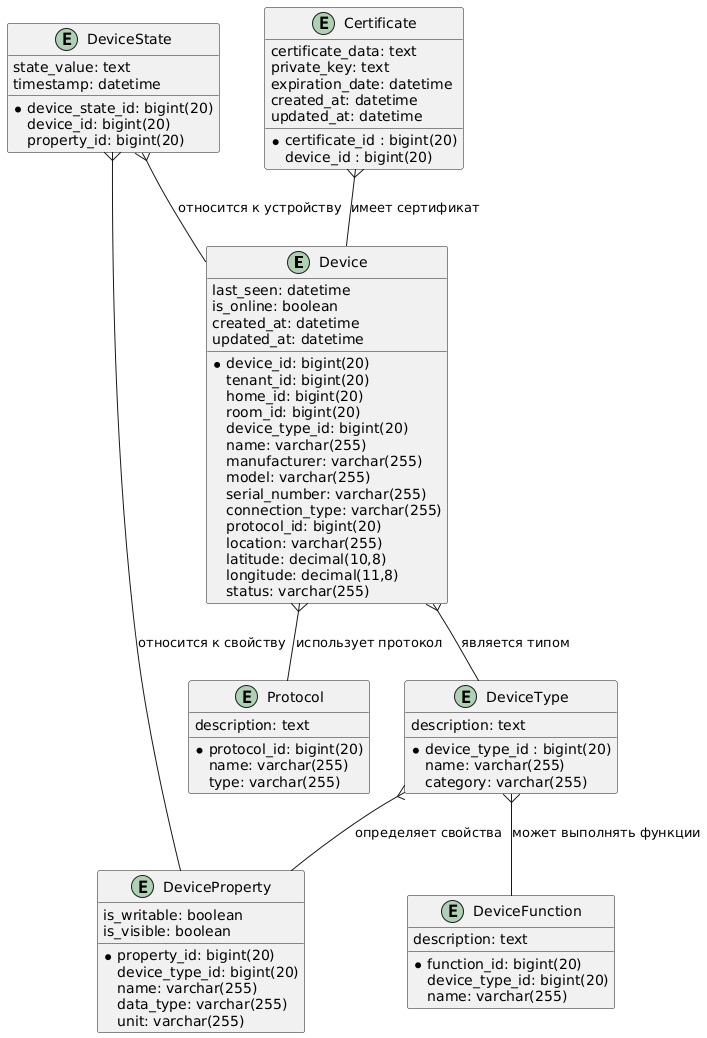

The diagram above was rendered by PlantUML. Its source (embedded in the PNG):
@startuml
' Diagram 3: Device Core

entity Device {
  *device_id: bigint(20)
  tenant_id: bigint(20)
  home_id: bigint(20)
  room_id: bigint(20)
  device_type_id: bigint(20)
  name: varchar(255)
  manufacturer: varchar(255)
  model: varchar(255)
  serial_number: varchar(255)
  connection_type: varchar(255)
  protocol_id: bigint(20)
  location: varchar(255)
  latitude: decimal(10,8)
  longitude: decimal(11,8)
  status: varchar(255)
  last_seen: datetime
  is_online: boolean
  created_at: datetime
  updated_at: datetime
}

entity DeviceType {
    *device_type_id : bigint(20)
    name: varchar(255)
    description: text
    category: varchar(255)
}

entity DeviceProperty {
    *property_id: bigint(20)
    device_type_id: bigint(20)
    name: varchar(255)
    data_type: varchar(255)
    unit: varchar(255)
    is_writable: boolean
    is_visible: boolean
}

entity DeviceFunction {
    *function_id: bigint(20)
    device_type_id: bigint(20)
    name: varchar(255)
    description: text
}

entity DeviceState {
  *device_state_id: bigint(20)
  device_id: bigint(20)
  property_id: bigint(20)
  state_value: text
  timestamp: datetime
}

entity Certificate {
    *certificate_id : bigint(20)
    device_id : bigint(20)
    certificate_data: text
    private_key: text
    expiration_date: datetime
    created_at: datetime
    updated_at: datetime
}

entity Protocol {
    *protocol_id: bigint(20)
    name: varchar(255)
    description: text
    type: varchar(255)
}


' Relationships
Device }-- DeviceType : является типом
DeviceType }-- DeviceProperty : определяет свойства
DeviceType }-- DeviceFunction : может выполнять функции
DeviceState }-- Device : относится к устройству
DeviceState }-- DeviceProperty : относится к свойству
Certificate }-- Device : имеет сертификат
Device }-- Protocol : использует протокол
@enduml